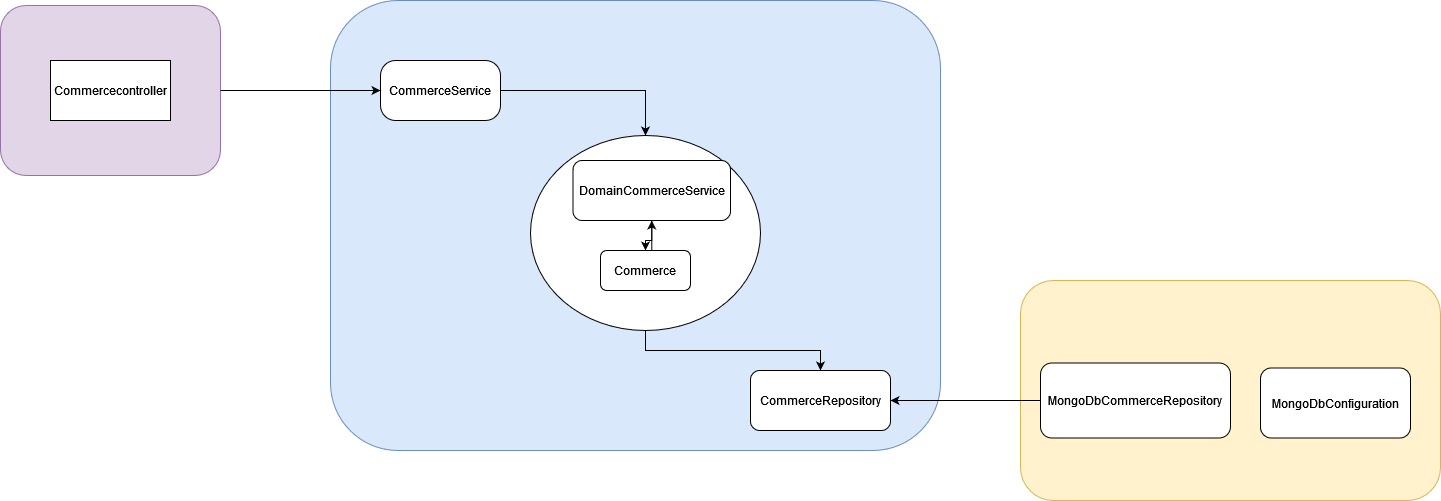

The diagram above was exported from draw.io. Its source (the exported page's mxGraphModel, read from the mxfile embedded in the PNG):
<mxGraphModel dx="1422" dy="752" grid="1" gridSize="10" guides="1" tooltips="1" connect="1" arrows="1" fold="1" page="1" pageScale="1" pageWidth="827" pageHeight="1169" math="0" shadow="0">
  <root>
    <mxCell id="0" />
    <mxCell id="1" parent="0" />
    <mxCell id="fIEvgzL02WcbkG_XsWSa-1" value="" style="rounded=1;whiteSpace=wrap;html=1;fillColor=#e1d5e7;strokeColor=#9673a6;" parent="1" vertex="1">
      <mxGeometry x="90" y="35" width="220" height="170" as="geometry" />
    </mxCell>
    <mxCell id="fIEvgzL02WcbkG_XsWSa-2" value="Commercecontroller" style="rounded=0;whiteSpace=wrap;html=1;" parent="1" vertex="1">
      <mxGeometry x="140" y="90" width="120" height="60" as="geometry" />
    </mxCell>
    <mxCell id="fIEvgzL02WcbkG_XsWSa-4" value="" style="rounded=1;whiteSpace=wrap;html=1;fillColor=#dae8fc;strokeColor=#6c8ebf;" parent="1" vertex="1">
      <mxGeometry x="420" y="30" width="610" height="450" as="geometry" />
    </mxCell>
    <mxCell id="fIEvgzL02WcbkG_XsWSa-9" style="edgeStyle=orthogonalEdgeStyle;rounded=0;orthogonalLoop=1;jettySize=auto;html=1;exitX=1;exitY=0.5;exitDx=0;exitDy=0;" parent="1" source="fIEvgzL02WcbkG_XsWSa-5" target="fIEvgzL02WcbkG_XsWSa-6" edge="1">
      <mxGeometry relative="1" as="geometry" />
    </mxCell>
    <mxCell id="fIEvgzL02WcbkG_XsWSa-5" value="CommerceService" style="rounded=1;whiteSpace=wrap;html=1;arcSize=25;" parent="1" vertex="1">
      <mxGeometry x="470" y="90" width="120" height="60" as="geometry" />
    </mxCell>
    <mxCell id="fIEvgzL02WcbkG_XsWSa-10" style="edgeStyle=orthogonalEdgeStyle;rounded=0;orthogonalLoop=1;jettySize=auto;html=1;exitX=0.5;exitY=1;exitDx=0;exitDy=0;" parent="1" source="fIEvgzL02WcbkG_XsWSa-6" target="fIEvgzL02WcbkG_XsWSa-7" edge="1">
      <mxGeometry relative="1" as="geometry" />
    </mxCell>
    <mxCell id="fIEvgzL02WcbkG_XsWSa-6" value="" style="ellipse;whiteSpace=wrap;html=1;" parent="1" vertex="1">
      <mxGeometry x="620" y="165" width="230" height="195" as="geometry" />
    </mxCell>
    <mxCell id="fIEvgzL02WcbkG_XsWSa-7" value="CommerceRepository" style="rounded=1;whiteSpace=wrap;html=1;" parent="1" vertex="1">
      <mxGeometry x="840" y="400" width="140" height="60" as="geometry" />
    </mxCell>
    <mxCell id="fIEvgzL02WcbkG_XsWSa-8" value="" style="rounded=1;whiteSpace=wrap;html=1;fillColor=#fff2cc;strokeColor=#d6b656;" parent="1" vertex="1">
      <mxGeometry x="1110" y="310" width="420" height="220" as="geometry" />
    </mxCell>
    <mxCell id="fIEvgzL02WcbkG_XsWSa-3" value="" style="endArrow=classic;html=1;rounded=0;exitX=1;exitY=0.5;exitDx=0;exitDy=0;entryX=0;entryY=0.5;entryDx=0;entryDy=0;" parent="1" source="fIEvgzL02WcbkG_XsWSa-1" target="fIEvgzL02WcbkG_XsWSa-5" edge="1">
      <mxGeometry width="50" height="50" relative="1" as="geometry">
        <mxPoint x="380" y="230" as="sourcePoint" />
        <mxPoint x="420" y="195" as="targetPoint" />
      </mxGeometry>
    </mxCell>
    <mxCell id="fIEvgzL02WcbkG_XsWSa-13" style="edgeStyle=orthogonalEdgeStyle;rounded=0;orthogonalLoop=1;jettySize=auto;html=1;exitX=0.5;exitY=1;exitDx=0;exitDy=0;" parent="1" source="fIEvgzL02WcbkG_XsWSa-11" target="fIEvgzL02WcbkG_XsWSa-12" edge="1">
      <mxGeometry relative="1" as="geometry" />
    </mxCell>
    <mxCell id="fIEvgzL02WcbkG_XsWSa-11" value="DomainCommerceService" style="rounded=1;whiteSpace=wrap;html=1;" parent="1" vertex="1">
      <mxGeometry x="662.5" y="190" width="157.5" height="60" as="geometry" />
    </mxCell>
    <mxCell id="fIEvgzL02WcbkG_XsWSa-14" style="edgeStyle=orthogonalEdgeStyle;rounded=0;orthogonalLoop=1;jettySize=auto;html=1;exitX=0.5;exitY=0;exitDx=0;exitDy=0;entryX=0.5;entryY=1;entryDx=0;entryDy=0;" parent="1" source="fIEvgzL02WcbkG_XsWSa-12" target="fIEvgzL02WcbkG_XsWSa-11" edge="1">
      <mxGeometry relative="1" as="geometry" />
    </mxCell>
    <mxCell id="fIEvgzL02WcbkG_XsWSa-12" value="Commerce" style="rounded=1;whiteSpace=wrap;html=1;" parent="1" vertex="1">
      <mxGeometry x="690" y="280" width="90" height="40" as="geometry" />
    </mxCell>
    <mxCell id="fIEvgzL02WcbkG_XsWSa-18" style="edgeStyle=orthogonalEdgeStyle;rounded=0;orthogonalLoop=1;jettySize=auto;html=1;exitX=0;exitY=0.5;exitDx=0;exitDy=0;" parent="1" source="fIEvgzL02WcbkG_XsWSa-15" target="fIEvgzL02WcbkG_XsWSa-7" edge="1">
      <mxGeometry relative="1" as="geometry" />
    </mxCell>
    <mxCell id="fIEvgzL02WcbkG_XsWSa-15" value="MongoDbCommerceRepository" style="rounded=1;whiteSpace=wrap;html=1;" parent="1" vertex="1">
      <mxGeometry x="1130" y="392.5" width="190" height="75" as="geometry" />
    </mxCell>
    <mxCell id="fIEvgzL02WcbkG_XsWSa-17" value="MongoDbConfiguration" style="rounded=1;whiteSpace=wrap;html=1;" parent="1" vertex="1">
      <mxGeometry x="1350" y="397.5" width="150" height="70" as="geometry" />
    </mxCell>
  </root>
</mxGraphModel>